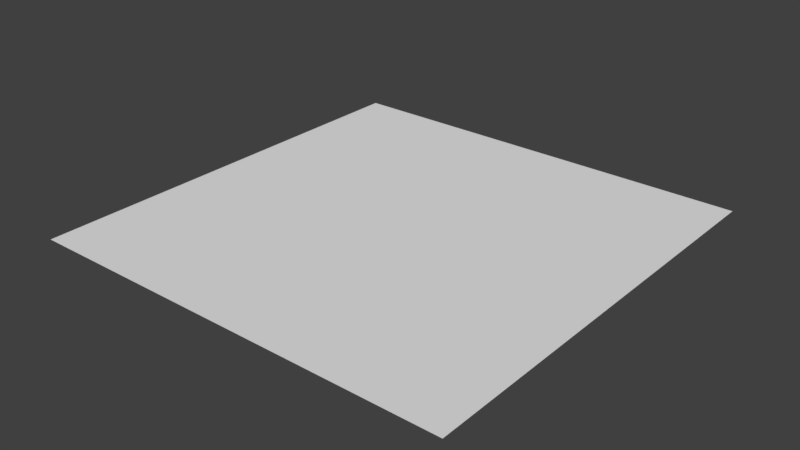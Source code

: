 # Source: Level.blend  (saved by Blender 2.79.0; exported with 4.5.12 LTS)
import bpy
from mathutils import Matrix  # noqa: F401  (used for matrix-valued properties, if any)

bpy.ops.wm.read_factory_settings(use_empty=True)
scene = bpy.context.scene
scene.name = 'Scene'

# ---- collections
col_collection_1 = bpy.data.collections.new('Collection 1'); scene.collection.children.link(col_collection_1)

# ---- materials (node trees are filled in below, after node groups)
mat_ground = bpy.data.materials.new('Ground')
mat_ground.alpha_threshold = 0.0
mat_ground.use_transparent_shadow = False
mat_ground.roughness = 0.5
mat_ground.specular_intensity = 0.0

# ---- material node trees

# ---- world
world_world = bpy.data.worlds.new('World'); scene.world = world_world
world_world.color = (0.05088, 0.05088, 0.05088)
world_world.use_sun_shadow = False
world_world.sun_shadow_jitter_overblur = 0.0
world_world.cycles.sampling_method = 'MANUAL'

# ---- meshes
me_plane = bpy.data.meshes.new('Plane')
me_plane.from_pydata([(-1.0, -1.0, 0.0), (1.0, -1.0, 0.0), (-1.0, 1.0, 0.0), (1.0, 1.0, 0.0)], [], [(0, 1, 3, 2)])
_uv = me_plane.uv_layers.new(name='UVMap')
_uv.uv.foreach_set('vector', [0.0009003, 0.0008998, 8.999, 0.0008998, 8.999, 8.999, 0.0008998, 8.999])
me_plane.materials.append(mat_ground)
me_plane.use_remesh_preserve_volume = False
me_plane.use_remesh_preserve_attributes = False
me_plane.use_mirror_vertex_groups = False
me_plane.update()

# ---- objects
ob_plane = bpy.data.objects.new('Plane', me_plane)

# ---- transforms, parenting, visibility, modifiers, constraints
ob_plane.location = (0.0, 0.0, 0.0)
ob_plane.scale = (50.0, 50.0, 50.0)
ob_plane.lineart.crease_threshold = 0.0

# ---- collection membership
col_collection_1.objects.link(ob_plane)

# ---- scene / render settings (as saved in the file)
scene.frame_start = 1; scene.frame_end = 250; scene.frame_set(1)
scene.render.engine = 'BLENDER_EEVEE_NEXT'
scene.render.resolution_percentage = 50
scene.render.dither_intensity = 0.0
scene.cycles.use_denoising = False
scene.cycles.samples = 128
scene.cycles.sampling_pattern = 'TABULATED_SOBOL'
scene.cycles.use_adaptive_sampling = False
scene.cycles.use_light_tree = False
scene.cycles.blur_glossy = 0.0
scene.cycles.sample_clamp_indirect = 0.0
scene.view_settings.view_transform = 'Standard'
bpy.context.view_layer.update()

# ---- added for rendering (the .blend has no active camera and no usable light): camera, sun
cam_auto = bpy.data.cameras.new('AutoCamera')
cam_auto.lens = 50.0
cam_auto.sensor_width = 36.0
cam_auto.clip_end = 2296.35
ob_auto_camera = bpy.data.objects.new('AutoCamera', cam_auto)
scene.collection.objects.link(ob_auto_camera)
ob_auto_camera.location = (130.847, -157.016, 104.677)
ob_auto_camera.rotation_euler = (1.09748, -7.21219e-08, 0.694738)
scene.camera = ob_auto_camera
light_auto_sun = bpy.data.lights.new('AutoSun', 'SUN')
light_auto_sun.energy = 3.0
light_auto_sun.angle = 0.0523599
ob_auto_sun = bpy.data.objects.new('AutoSun', light_auto_sun)
scene.collection.objects.link(ob_auto_sun)
ob_auto_sun.rotation_euler = (0.872665, 0.174533, 0.523599)
bpy.context.view_layer.update()
